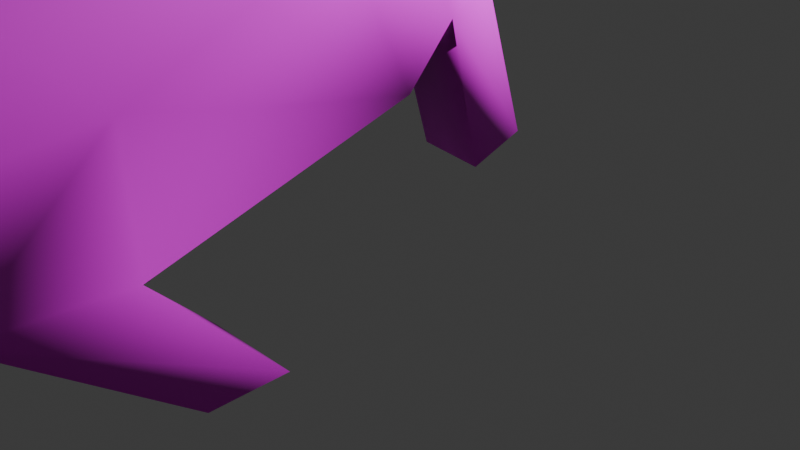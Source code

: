 # Source: ferret_YellowMask.blend  (saved by Blender 5.0.119; exported with 4.5.12 LTS)
import bpy
from mathutils import Matrix  # noqa: F401  (used for matrix-valued properties, if any)

bpy.ops.wm.read_factory_settings(use_empty=True)
scene = bpy.context.scene
scene.name = 'Scene'

# ---- collections
col_collection = bpy.data.collections.new('Collection'); scene.collection.children.link(col_collection)

# ---- images (referenced by path relative to the original .blend; pixels are not part of the script)
import os
ASSET_DIR = os.environ.get("B2B_ASSET_DIR", "")  # directory of the original .blend (textures are referenced by path, not embedded)
HERE = os.path.dirname(os.path.abspath(__file__))  # packed textures are extracted next to this script under _unpacked/

def load_image(name, relpath, width, height, colorspace="sRGB"):
    """Load a texture the original file referenced (path relative to the .blend, or extracted next to this script)."""
    p = next((c for c in (os.path.join(HERE, relpath), os.path.join(ASSET_DIR, relpath)) if relpath and os.path.exists(c)), "")
    if p:
        img = bpy.data.images.load(p, check_existing=True)
        img.name = name
    else:  # same state as the original file: an image datablock whose file is absent (Cycles renders it pink)
        img = bpy.data.images.new(name, width, height)
        img.source = "FILE"
        img.filepath = "//" + (relpath or name)
    img.colorspace_settings.name = colorspace
    return img
img_skin = load_image('Skin', 'Skin_White.png', 1024, 1024, 'sRGB')
img_yellowpaint_png = load_image('YellowPaint.png', 'YellowPaint.png', 1024, 1024, 'sRGB')

# ---- materials (node trees are filled in below, after node groups)
mat_material_001 = bpy.data.materials.new('Material.001')
mat_material_002 = bpy.data.materials.new('Material.002')

# ---- material node trees
mat_material_001.use_nodes = True; mat_material_001.node_tree.nodes.clear()
_N = mat_material_001.node_tree.nodes; _L = mat_material_001.node_tree.links
n0 = _N.new('ShaderNodeBsdfPrincipled'); n0.name = 'Principled BSDF'; n0.location = (-200, 100)
n1 = _N.new('ShaderNodeOutputMaterial'); n1.name = 'Material Output'; n1.location = (200, 100)
n2 = _N.new('ShaderNodeTexImage'); n2.name = 'Image Texture'; n2.location = (-490, 80)
n2.image = img_skin
_L.new(n0.outputs[0], n1.inputs[0])
_L.new(n2.outputs[0], n0.inputs[0])
n1.is_active_output = True
mat_material_002.use_nodes = True; mat_material_002.node_tree.nodes.clear()
_N = mat_material_002.node_tree.nodes; _L = mat_material_002.node_tree.links
n0 = _N.new('ShaderNodeBsdfPrincipled'); n0.name = 'Principled BSDF'; n0.location = (-200, 100)
n1 = _N.new('ShaderNodeOutputMaterial'); n1.name = 'Material Output'; n1.location = (200, 100)
n2 = _N.new('ShaderNodeTexImage'); n2.name = 'Image Texture'; n2.location = (-490, 80)
n2.image = img_yellowpaint_png
_L.new(n0.outputs[0], n1.inputs[0])
_L.new(n2.outputs[0], n0.inputs[0])
n1.is_active_output = True

# ---- world
world_world = bpy.data.worlds.new('World'); scene.world = world_world
world_world.use_nodes = True; world_world.node_tree.nodes.clear()
_N = world_world.node_tree.nodes; _L = world_world.node_tree.links
n0 = _N.new('ShaderNodeOutputWorld'); n0.name = 'World Output'; n0.location = (200, 100)
n1 = _N.new('ShaderNodeBackground'); n1.name = 'Background'; n1.location = (-200, 100)
n1.inputs[0].default_value = (0.05088, 0.05088, 0.05088, 1.0)
_L.new(n1.outputs[0], n0.inputs[0])
n0.is_active_output = True
world_world.color = (0.05088, 0.05088, 0.05088)
world_world.sun_shadow_jitter_overblur = 0.0

# ---- cameras
cam_camera = bpy.data.cameras.new('Camera')
cam_camera.clip_end = 100.0
cam_camera.ortho_scale = 7.314
cam_camera_001 = bpy.data.cameras.new('Camera.001')
cam_camera_001.clip_end = 100.0
cam_camera_001.ortho_scale = 7.314

# ---- lights
light_light = bpy.data.lights.new('Light', 'POINT')
light_light.energy = 1000.0
light_light.shadow_soft_size = 0.1
light_light_001 = bpy.data.lights.new('Light.001', 'POINT')
light_light_001.energy = 1000.0
light_light_001.shadow_soft_size = 0.1

# ---- meshes
me_cube_001 = bpy.data.meshes.new('Cube.001')
me_cube_001.from_pydata([(3.566, -1.157, 1.093), (1.039, -1.231, 1.905), (4.471, -1.003, 3.332), (3.563, -1.109, 3.878), (-0.2369, -1.093, 4.715), (1.902, -1.216, 5.822), (-1.114, -0.977, 7.825), (1.225, -1.121, 8.018), (-1.097, -0.8827, 8.944), (0.6719, -1.068, 8.95), (1.055, -1.105, 8.367), (-1.268, -0.9367, 8.399), (3.742, -3.478e-18, 1.072), (0.9475, 1.739e-18, 1.912), (4.743, 1.738e-18, 4.083), (3.975, 4.66e-18, 4.407), (-0.6012, -4.084e-18, 4.735), (2.226, 5.216e-18, 6.425), (-1.167, -8.418e-20, 7.676), (1.376, -3.476e-18, 8.005), (-1.242, -3.47e-18, 9.153), (0.5141, -1.347e-18, 9.511), (-1.481, 8.1e-18, 8.567), (1.189, 6.514e-19, 8.966), (-1.591, -0.8122, 7.849), (-1.754, -0.8122, 8.169), (-1.712, 0.0, 7.743), (-1.971, 0.0, 8.216), (8.483, 1.739e-18, 1.119), (8.412, -0.9519, 1.526), (8.405, -0.9661, 2.777), (8.567, 1.059e-18, 3.265), (12.01, -1.901e-18, 0.02932), (11.49, -0.8998, 0.2261), (11.46, -1.032, 1.273), (12.01, -2.876e-18, 1.317), (3.568, -0.3526, 0.9126), (3.894, -0.5484, 4.236), (2.203, -0.4887, 6.155), (1.392, -0.4126, 8.02), (0.5582, -0.3251, 9.502), (1.207, -0.4015, 8.552), (0.9517, -0.487, 1.871), (4.638, -0.5524, 3.854), (-0.4523, -0.5382, 4.754), (-1.181, -0.3551, 7.689), (-1.12, -0.2749, 9.127), (-1.419, -0.2882, 8.511), (-1.69, -0.2748, 7.754), (-1.933, -0.2324, 8.233), (8.42, -0.5444, 1.25), (8.452, -0.5757, 3.153), (11.77, -0.6187, 0.08831), (11.76, -0.6833, 1.273), (0.2228, -1.299, 2.723), (2.52, -1.185, 4.906), (2.849, -1.043e-19, 5.507), (0.09554, 2.608e-18, 2.828), (2.849, -0.5287, 5.249), (0.07692, -0.5884, 2.643), (0.7039, -1.367, 2.493), (2.983, -1.149, 4.367), (3.441, -6.952e-18, 4.77), (0.4014, 4.348e-18, 2.291), (3.353, -0.5446, 4.764), (0.5295, -0.5193, 2.364), (6.714, -5.215e-18, 1.144), (6.892, -0.8987, 2.927), (7.094, -2.691e-18, 3.615), (6.67, -0.8985, 1.516), (6.628, -0.4625, 1.209), (6.962, -0.5317, 3.397), (5.81, 6.953e-18, 3.882), (5.146, -2.144e-18, 1.095), (5.558, -0.9293, 3.063), (4.907, -1.041, 1.079), (4.876, -0.421, 0.8556), (5.662, -0.5161, 3.597), (0.4233, -1.409, 1.141), (-0.08154, -1.435, 1.346), (0.349, -0.7337, 1.155), (-0.1196, -0.7892, 1.374), (2.581, -0.5092, 0.06436), (2.539, -1.445, 0.02982), (3.309, -1.443, 0.0155), (3.354, -0.5923, 0.06309), (3.674, -1.238, 2.398), (2.663, -1.439, 3.008), (0.779, -1.414, 5.125), (0.1586, -1.208, 8.026), (0.2042, -0.9986, 9.15), (0.007676, -1.245, 8.533), (-0.1632, 1.736e-18, 9.444), (8.412, -1.086, 2.157), (11.5, -0.9777, 0.7191), (12.04, 0.0, 0.6548), (11.81, -0.6421, 0.6848), (-0.01953, -0.2603, 9.412), (1.531, -1.553, 3.92), (2.011, -1.538, 3.504), (6.809, -1.037, 2.229), (5.358, -1.102, 2.194), (0.4801, -0.7266, 9.753), (0.5407, -1.348, 9.519), (0.08065, -0.6818, 9.763), (0.1209, -1.286, 9.534), (10.32, -1.073, 1.027), (10.03, -1.085, 2.466), (10.22, 0.0, 2.732), (10.55, 0.0, 0.9122), (10.46, -0.675, 0.9353), (10.12, -0.6707, 2.721), (10.15, -1.168, 1.832)], [], [(43, 37, 3, 2), (86, 87, 1, 0), (71, 67, 30, 51), (59, 54, 4, 44), (88, 5, 7, 89), (98, 55, 5, 88), (44, 4, 6, 45), (97, 46, 8, 90), (47, 11, 8, 46), (91, 10, 9, 90), (89, 7, 10, 91), (47, 22, 27, 49), (39, 19, 23, 41), (38, 17, 19, 39), (9, 40, 102, 103), (58, 56, 17, 38), (36, 42, 13, 12), (48, 24, 25, 49), (45, 6, 24, 48), (6, 11, 25, 24), (112, 106, 33, 94), (100, 69, 29, 93), (70, 66, 28, 50), (96, 53, 34, 94), (111, 107, 34, 53), (110, 109, 32, 52), (106, 110, 52, 33), (108, 111, 53, 35), (95, 35, 53, 96), (69, 70, 50, 29), (18, 45, 48, 26), (26, 48, 49, 27), (0, 1, 42, 36), (55, 58, 38, 5), (5, 38, 39, 7), (7, 39, 41, 10), (11, 47, 49, 25), (22, 47, 46, 20), (92, 20, 46, 97), (16, 44, 45, 18), (57, 59, 44, 16), (68, 71, 51, 31), (14, 15, 37, 43), (63, 65, 59, 57), (61, 64, 58, 55), (64, 62, 56, 58), (99, 61, 55, 98), (65, 60, 78, 80), (42, 1, 60, 65), (87, 3, 61, 99), (37, 15, 62, 64), (3, 37, 64, 61), (13, 42, 65, 63), (72, 77, 71, 68), (75, 76, 70, 69), (76, 73, 66, 70), (101, 75, 69, 100), (77, 74, 67, 71), (43, 2, 74, 77), (86, 0, 75, 101), (36, 12, 73, 76), (36, 76, 85, 82), (14, 43, 77, 72), (80, 78, 79, 81), (60, 54, 79, 78), (59, 65, 80, 81), (54, 59, 81, 79), (83, 82, 85, 84), (0, 36, 82, 83), (76, 75, 84, 85), (75, 0, 83, 84), (2, 86, 101, 74), (74, 101, 100, 67), (1, 87, 99, 60), (60, 99, 98, 54), (32, 95, 96, 52), (52, 96, 94, 33), (67, 100, 93, 30), (107, 112, 94, 34), (6, 89, 91, 11), (11, 91, 90, 8), (97, 90, 105, 104), (54, 98, 88, 4), (4, 88, 89, 6), (2, 3, 87, 86), (102, 104, 105, 103), (97, 104, 102, 40), (90, 9, 103, 105), (30, 93, 112, 107), (31, 51, 111, 108), (29, 50, 110, 106), (50, 28, 109, 110), (51, 30, 107, 111), (93, 29, 106, 112), (21, 92, 97, 40), (9, 10, 41, 40), (21, 40, 41, 23)])
me_cube_001.polygons.foreach_set('use_smooth', [True] * 97)
_uv = me_cube_001.uv_layers.new(name='UVMap')
_uv.uv.foreach_set('vector', [0.1488, 0.4841, 0.1565, 0.4321, 0.1894, 0.4295, 0.1836, 0.4956, 0.2615, 0.4894, 0.2681, 0.4158, 0.3827, 0.3722, 0.3317, 0.5311, 0.08736, 0.6199, 0.1156, 0.6343, 0.06832, 0.7175, 0.04568, 0.7052, 0.4958, 0.5989, 0.453, 0.6138, 0.4551, 0.5464, 0.4907, 0.5346, 0.2286, 0.2421, 0.1511, 0.2738, 0.06321, 0.159, 0.1021, 0.1042, 0.2633, 0.3248, 0.1752, 0.3388, 0.1511, 0.2738, 0.2286, 0.2421, 0.4907, 0.5346, 0.4551, 0.5464, 0.453, 0.454, 0.4892, 0.4413, 0.518, 0.7249, 0.5137, 0.7902, 0.4737, 0.7904, 0.4686, 0.7168, 0.5031, 0.828, 0.4617, 0.8187, 0.4737, 0.7904, 0.5137, 0.7902, 0.08187, 0.07811, 0.05153, 0.1375, 0.03556, 0.09657, 0.04207, 0.06514, 0.1021, 0.1042, 0.06321, 0.159, 0.05153, 0.1375, 0.08187, 0.07811, 0.5031, 0.828, 0.5216, 0.8317, 0.5165, 0.8739, 0.5025, 0.8645, 0.05384, 0.1658, 0.05334, 0.1645, 0.01104, 0.1199, 0.03336, 0.1369, 0.1198, 0.2754, 0.103, 0.2657, 0.05334, 0.1645, 0.05384, 0.1658, 0.03556, 0.09657, 0.008144, 0.06888, -7.316e-09, 0.0567, 0.01252, 0.06977, 0.1428, 0.3416, 0.1272, 0.3309, 0.103, 0.2657, 0.1198, 0.2754, 0.5364, 0.2413, 0.5519, 0.0667, 0.5611, 0.0663, 0.5534, 0.2497, 0.4918, 0.8699, 0.4606, 0.8565, 0.466, 0.8527, 0.5025, 0.8645, 0.1643, 0.04579, 0.1577, 0.04573, 0.1732, 0.02002, 0.1792, 0.01716, 0.1577, 0.04573, 0.1338, 0.01684, 0.1627, -1.025e-08, 0.1732, 0.02002, 0.05372, 0.842, 0.0885, 0.8793, 0.08568, 0.9685, 0.06064, 0.951, 0.1548, 0.6557, 0.1957, 0.6742, 0.1319, 0.7633, 0.1003, 0.7406, 0.211, 0.6822, 0.209, 0.6879, 0.1458, 0.7795, 0.1439, 0.7728, 0.0497, 0.9672, 0.0215, 0.9436, 0.03423, 0.9287, 0.06064, 0.951, 0.00734, 0.8067, 0.0255, 0.8124, 0.03423, 0.9287, 0.0215, 0.9436, 0.6252, 0.3854, 0.6351, 0.3908, 0.6146, 0.4962, 0.6043, 0.4808, 0.6219, 0.375, 0.6252, 0.3854, 0.6043, 0.4808, 0.6026, 0.4617, 2.761e-08, 0.81, 0.00734, 0.8067, 0.0215, 0.9436, 0.007171, 0.953, 0.03964, 0.979, 0.007171, 0.953, 0.0215, 0.9436, 0.0497, 0.9672, 0.1957, 0.6742, 0.211, 0.6822, 0.1439, 0.7728, 0.1319, 0.7633, 0.6068, 0.6687, 0.6026, 0.6666, 0.6044, 0.6346, 0.6068, 0.6283, 0.6097, 0.6243, 0.6038, 0.6283, 0.6026, 0.5944, 0.6097, 0.5904, 0.5358, 0.2375, 0.5448, 0.07069, 0.5519, 0.0667, 0.5364, 0.2413, 0.1752, 0.3388, 0.1428, 0.3416, 0.1198, 0.2754, 0.1511, 0.2738, 0.1511, 0.2738, 0.1198, 0.2754, 0.05384, 0.1658, 0.06321, 0.159, 0.06321, 0.159, 0.05384, 0.1658, 0.03336, 0.1369, 0.05153, 0.1375, 0.4617, 0.8187, 0.5031, 0.828, 0.5025, 0.8645, 0.466, 0.8527, 0.5216, 0.8317, 0.5031, 0.828, 0.5137, 0.7902, 0.5309, 0.7979, 0.5345, 0.7333, 0.5309, 0.7979, 0.5137, 0.7902, 0.518, 0.7249, 0.5238, 0.5232, 0.4907, 0.5346, 0.4892, 0.4413, 0.5073, 0.4296, 0.5235, 0.5717, 0.4958, 0.5989, 0.4907, 0.5346, 0.5238, 0.5232, 0.644, 0.1304, 0.6073, 0.1353, 0.608, 0.06924, 0.6449, 0.06965, 0.6406, 0.2306, 0.6432, 0.2573, 0.6068, 0.2578, 0.6026, 0.2342, 0.5753, 0.02708, 0.5743, 0.03319, 0.5831, 0.00116, 0.6026, -9.985e-09, 0.1857, 0.382, 0.1492, 0.3852, 0.1428, 0.3416, 0.1752, 0.3388, 0.1492, 0.3852, 0.1432, 0.3882, 0.1272, 0.3309, 0.1428, 0.3416, 0.267, 0.3645, 0.1857, 0.382, 0.1752, 0.3388, 0.2633, 0.3248, 0.5743, 0.03319, 0.5728, 0.0409, 0.4876, 0.04504, 0.4968, 0.041, 0.3843, 0.3672, 0.3827, 0.3722, 0.3655, 0.3339, 0.3746, 0.3277, 0.2681, 0.4158, 0.1894, 0.4295, 0.1857, 0.382, 0.267, 0.3645, 0.1565, 0.4321, 0.1423, 0.4287, 0.1432, 0.3882, 0.1492, 0.3852, 0.1894, 0.4295, 0.1565, 0.4321, 0.1492, 0.3852, 0.1857, 0.382, 0.5611, 0.0663, 0.5519, 0.0667, 0.5743, 0.03319, 0.5753, 0.02708, 0.6424, 0.1847, 0.6051, 0.193, 0.6073, 0.1353, 0.644, 0.1304, 0.2829, 0.6001, 0.2927, 0.6052, 0.211, 0.6822, 0.1957, 0.6742, 0.5518, 0.3218, 0.576, 0.3349, 0.6026, 0.4296, 0.5987, 0.4229, 0.2098, 0.5828, 0.2829, 0.6001, 0.1957, 0.6742, 0.1548, 0.6557, 0.1245, 0.5459, 0.1574, 0.561, 0.1156, 0.6343, 0.08736, 0.6199, 0.1488, 0.4841, 0.1836, 0.4956, 0.1574, 0.561, 0.1245, 0.5459, 0.2615, 0.4894, 0.3317, 0.5311, 0.2829, 0.6001, 0.2098, 0.5828, 0.5364, 0.2413, 0.5534, 0.2497, 0.576, 0.3349, 0.5518, 0.3218, 0.5364, 0.2413, 0.5518, 0.3218, 0.4793, 0.2414, 0.4688, 0.1943, 0.6406, 0.2306, 0.6026, 0.2342, 0.6051, 0.193, 0.6424, 0.1847, 0.4968, 0.041, 0.4876, 0.04504, 0.4918, 0.01104, 0.5019, 0.008955, 0.3655, 0.3339, 0.371, 0.3007, 0.453, 0.3356, 0.445, 0.3689, 0.5831, 0.00116, 0.5743, 0.03319, 0.4968, 0.041, 0.5019, 0.008955, 0.453, 0.6138, 0.4958, 0.5989, 0.5072, 0.6621, 0.4728, 0.683, 0.453, 0.1914, 0.4688, 0.1943, 0.4793, 0.2414, 0.4638, 0.2385, 0.6093, 0.4962, 0.6573, 0.4962, 0.659, 0.5787, 0.6026, 0.5904, 0.2927, 0.6052, 0.2829, 0.6001, 0.3974, 0.5578, 0.3895, 0.5564, 0.2829, 0.6001, 0.3317, 0.5311, 0.4247, 0.5179, 0.3974, 0.5578, 0.1836, 0.4956, 0.2615, 0.4894, 0.2098, 0.5828, 0.1574, 0.561, 0.1574, 0.561, 0.2098, 0.5828, 0.1548, 0.6557, 0.1156, 0.6343, 0.3827, 0.3722, 0.2681, 0.4158, 0.267, 0.3645, 0.3655, 0.3339, 0.3655, 0.3339, 0.267, 0.3645, 0.2633, 0.3248, 0.371, 0.3007, 0.07284, 1.0, 0.03964, 0.979, 0.0497, 0.9672, 0.08147, 0.9869, 0.08147, 0.9869, 0.0497, 0.9672, 0.06064, 0.951, 0.08568, 0.9685, 0.1156, 0.6343, 0.1548, 0.6557, 0.1003, 0.7406, 0.06832, 0.7175, 0.0255, 0.8124, 0.05372, 0.842, 0.06064, 0.951, 0.03423, 0.9287, 0.1577, 0.04573, 0.1021, 0.1042, 0.08187, 0.07811, 0.1338, 0.01684, 0.1338, 0.01684, 0.08187, 0.07811, 0.04207, 0.06514, 0.09954, 0.005656, 0.518, 0.7249, 0.4686, 0.7168, 0.4575, 0.704, 0.498, 0.703, 0.371, 0.3007, 0.2633, 0.3248, 0.2286, 0.2421, 0.2851, 0.2042, 0.2851, 0.2042, 0.2286, 0.2421, 0.1021, 0.1042, 0.1577, 0.04573, 0.1836, 0.4956, 0.1894, 0.4295, 0.2681, 0.4158, 0.2615, 0.4894, 0.4947, 0.683, 0.498, 0.703, 0.4575, 0.704, 0.453, 0.683, 0.518, 0.7249, 0.498, 0.703, 0.4947, 0.683, 0.5149, 0.6922, 0.04207, 0.06514, 0.03556, 0.09657, 0.01252, 0.06977, 0.02679, 0.04756, 0.06832, 0.7175, 0.1003, 0.7406, 0.05372, 0.842, 0.0255, 0.8124, 0.6449, 0.06965, 0.608, 0.06924, 0.6026, 2.246e-09, 0.643, 0.006129, 0.1319, 0.7633, 0.1439, 0.7728, 0.08614, 0.8892, 0.0885, 0.8793, 0.6026, 0.2578, 0.604, 0.2642, 0.6351, 0.3908, 0.6252, 0.3854, 0.04568, 0.7052, 0.06832, 0.7175, 0.0255, 0.8124, 0.00734, 0.8067, 0.1003, 0.7406, 0.1319, 0.7633, 0.0885, 0.8793, 0.05372, 0.842, 0.5348, 0.697, 0.5345, 0.7333, 0.518, 0.7249, 0.5149, 0.6922, 0.03556, 0.09657, 0.05153, 0.1375, 0.03336, 0.1369, 0.008144, 0.06888, 0.007811, 0.06552, 0.008144, 0.06888, 0.03336, 0.1369, 0.01104, 0.1199])
me_cube_001.materials.append(mat_material_001)
me_cube_001.update()
me_cube_002 = bpy.data.meshes.new('Cube.002')
me_cube_002.from_pydata([(1.003, -1.59, -1.378), (1.696, -1.239, 1.015), (1.002, -1.321, -1.412), (1.694, -0.9702, 0.9804), (0.0, -1.329, -1.425), (0.0, -0.9313, 2.04), (0.0, -1.597, -1.391), (0.0, -1.2, 2.075), (1.116, -1.201, -0.3651), (1.118, -1.469, -0.3306), (0.0, -1.423, -0.1654), (0.0, -1.154, -0.1999), (1.173, -1.141, 0.1584), (1.175, -1.409, 0.1929), (0.0, -1.336, 0.4473), (0.0, -1.067, 0.4128), (0.6154, -1.03, 0.8537), (0.5016, -1.594, -1.384), (0.5008, -1.325, -1.419), (0.6162, -1.298, 0.8882), (0.5589, -1.446, -0.248), (0.5581, -1.178, -0.2825), (0.5875, -1.372, 0.3201), (0.5867, -1.104, 0.2856), (0.2504, -1.327, -1.422), (0.3081, -1.273, 0.9741), (0.2794, -1.434, -0.2067), (0.2938, -1.354, 0.3837), (0.3077, -1.005, 0.9396), (0.2508, -1.596, -1.387), (0.279, -1.166, -0.2412), (0.2934, -1.085, 0.3492), (0.9231, -1.055, 0.7678), (0.7524, -1.592, -1.381), (0.8371, -1.189, -0.3238), (0.8801, -1.122, 0.222), (0.7512, -1.323, -1.415), (0.9243, -1.324, 0.8023), (0.8383, -1.458, -0.2893), (0.8813, -1.391, 0.2565), (-1.003, -1.59, -1.378), (-1.696, -1.239, 1.015), (-1.002, -1.321, -1.412), (-1.694, -0.9702, 0.9804), (-1.116, -1.201, -0.3651), (-1.118, -1.469, -0.3306), (-1.173, -1.141, 0.1584), (-1.175, -1.409, 0.1929), (-0.6154, -1.03, 0.8537), (-0.5016, -1.594, -1.384), (-0.5008, -1.325, -1.419), (-0.6162, -1.298, 0.8882), (-0.5589, -1.446, -0.248), (-0.5581, -1.178, -0.2825), (-0.5875, -1.372, 0.3201), (-0.5867, -1.104, 0.2856), (-0.2504, -1.327, -1.422), (-0.3081, -1.273, 0.9741), (-0.2794, -1.434, -0.2067), (-0.2938, -1.354, 0.3837), (-0.3077, -1.005, 0.9396), (-0.2508, -1.596, -1.387), (-0.279, -1.166, -0.2412), (-0.2934, -1.085, 0.3492), (-0.9231, -1.055, 0.7678), (-0.7524, -1.592, -1.381), (-0.8371, -1.189, -0.3238), (-0.8801, -1.122, 0.222), (-0.7512, -1.323, -1.415), (-0.9243, -1.324, 0.8023), (-0.8383, -1.458, -0.2893), (-0.8813, -1.391, 0.2565)], [], [(35, 32, 3, 12), (12, 3, 1, 13), (36, 2, 0, 33), (28, 5, 7, 25), (27, 25, 7, 14), (29, 26, 10, 6), (2, 8, 9, 0), (36, 34, 8, 2), (26, 27, 14, 10), (8, 12, 13, 9), (34, 35, 12, 8), (24, 30, 21, 18), (33, 38, 20, 17), (39, 37, 19, 22), (32, 16, 19, 37), (24, 18, 17, 29), (31, 28, 16, 23), (15, 5, 28, 31), (4, 24, 29, 6), (4, 11, 30, 24), (11, 15, 31, 30), (17, 20, 26, 29), (22, 19, 25, 27), (16, 28, 25, 19), (3, 32, 37, 1), (13, 1, 37, 39), (0, 9, 38, 33), (9, 13, 39, 38), (18, 21, 34, 36), (18, 36, 33, 17), (23, 16, 32, 35), (67, 46, 43, 64), (46, 47, 41, 43), (68, 65, 40, 42), (60, 57, 7, 5), (59, 14, 7, 57), (61, 6, 10, 58), (42, 40, 45, 44), (68, 42, 44, 66), (58, 10, 14, 59), (44, 45, 47, 46), (66, 44, 46, 67), (56, 50, 53, 62), (65, 49, 52, 70), (71, 54, 51, 69), (64, 69, 51, 48), (56, 61, 49, 50), (63, 55, 48, 60), (15, 63, 60, 5), (4, 6, 61, 56), (4, 56, 62, 11), (11, 62, 63, 15), (49, 61, 58, 52), (54, 59, 57, 51), (48, 51, 57, 60), (43, 41, 69, 64), (47, 71, 69, 41), (40, 65, 70, 45), (45, 70, 71, 47), (50, 68, 66, 53), (50, 49, 65, 68), (55, 67, 64, 48)])
me_cube_002.polygons.foreach_set('use_smooth', [True] * 62)
_uv = me_cube_002.uv_layers.new(name='UVMap')
_uv.uv.foreach_set('vector', [0.4123, 0.2323, 0.3954, 0.1494, 0.4997, 0.0841, 0.4583, 0.2295, 0.4583, 0.2295, 0.4997, 0.0841, 0.5, 0.08409, 0.4586, 0.2295, 0.463, 0.4809, 0.4997, 0.4698, 0.5, 0.4698, 0.4632, 0.4809, 0.2972, 0.1493, 0.2054, 3.4e-08, 0.2054, 5.893e-05, 0.2973, 0.1494, 0.7338, 0.2625, 0.7065, 0.1753, 0.7054, -4.941e-09, 0.7743, 0.2405, 0.8156, 0.5242, 0.761, 0.3498, 0.8004, 0.3317, 0.8527, 0.5141, 0.4997, 0.4698, 0.4721, 0.3096, 0.4724, 0.3096, 0.5, 0.4698, 0.463, 0.4809, 0.4292, 0.3151, 0.4721, 0.3096, 0.4997, 0.4698, 0.761, 0.3498, 0.7338, 0.2625, 0.7743, 0.2405, 0.8004, 0.3317, 0.4721, 0.3096, 0.4583, 0.2295, 0.4586, 0.2295, 0.4724, 0.3096, 0.4292, 0.3151, 0.4123, 0.2323, 0.4583, 0.2295, 0.4721, 0.3096, 0.3895, 0.5031, 0.3434, 0.3262, 0.3863, 0.3207, 0.4262, 0.492, 0.7414, 0.5444, 0.6823, 0.3859, 0.7217, 0.3678, 0.7785, 0.5343, 0.6527, 0.3067, 0.6231, 0.2274, 0.6648, 0.2014, 0.6932, 0.2846, 0.6233, 0.2273, 0.6649, 0.2013, 0.6648, 0.2014, 0.6231, 0.2274, 0.3895, 0.5031, 0.4262, 0.492, 0.4264, 0.492, 0.3895, 0.5031, 0.3203, 0.2377, 0.2972, 0.1493, 0.3463, 0.1493, 0.3663, 0.235, 0.2743, 0.2405, 0.2054, 3.4e-08, 0.2972, 0.1493, 0.3203, 0.2377, 0.3527, 0.5141, 0.3895, 0.5031, 0.3895, 0.5031, 0.3527, 0.5142, 0.3527, 0.5141, 0.3004, 0.3317, 0.3434, 0.3262, 0.3895, 0.5031, 0.3004, 0.3317, 0.2743, 0.2405, 0.3203, 0.2377, 0.3434, 0.3262, 0.7785, 0.5343, 0.7217, 0.3678, 0.761, 0.3498, 0.8156, 0.5242, 0.6932, 0.2846, 0.6648, 0.2014, 0.7065, 0.1753, 0.7338, 0.2625, 0.6649, 0.2013, 0.7065, 0.1752, 0.7065, 0.1753, 0.6648, 0.2014, 0.5002, 0.2272, 0.6233, 0.2273, 0.6231, 0.2274, 0.5, 0.2273, 0.6122, 0.3287, 0.5, 0.2273, 0.6231, 0.2274, 0.6527, 0.3067, 0.7043, 0.5544, 0.6429, 0.404, 0.6823, 0.3859, 0.7414, 0.5444, 0.6429, 0.404, 0.6122, 0.3287, 0.6527, 0.3067, 0.6823, 0.3859, 0.4262, 0.492, 0.3863, 0.3207, 0.4292, 0.3151, 0.463, 0.4809, 0.4262, 0.492, 0.463, 0.4809, 0.4632, 0.4809, 0.4264, 0.492, 0.3663, 0.235, 0.3463, 0.1493, 0.3954, 0.1494, 0.4123, 0.2323, 0.1529, 0.3066, 0.1124, 0.3286, 0.0002174, 0.2273, 0.1233, 0.2274, 0.1124, 0.3286, 0.1122, 0.3288, -2.384e-08, 0.2274, 0.0002174, 0.2273, 0.2415, 0.5443, 0.2414, 0.5444, 0.2043, 0.5545, 0.2045, 0.5544, 0.2065, 0.1753, 0.2065, 0.1754, 0.2054, 5.893e-05, 0.2054, 3.4e-08, 0.8204, 0.2377, 0.7743, 0.2405, 0.7054, -4.941e-09, 0.7973, 0.1493, 0.8895, 0.503, 0.8527, 0.5141, 0.8004, 0.3317, 0.8434, 0.3262, 0.2045, 0.5544, 0.2043, 0.5545, 0.1429, 0.404, 0.1431, 0.4039, 0.2415, 0.5443, 0.2045, 0.5544, 0.1431, 0.4039, 0.1824, 0.3858, 0.8434, 0.3262, 0.8004, 0.3317, 0.7743, 0.2405, 0.8204, 0.2377, 0.1431, 0.4039, 0.1429, 0.404, 0.1122, 0.3288, 0.1124, 0.3286, 0.1824, 0.3858, 0.1431, 0.4039, 0.1124, 0.3286, 0.1529, 0.3066, 0.3157, 0.5242, 0.2786, 0.5343, 0.2218, 0.3678, 0.2611, 0.3498, 0.9632, 0.4808, 0.9264, 0.4919, 0.8864, 0.3206, 0.9294, 0.3151, 0.9125, 0.2322, 0.8664, 0.235, 0.8465, 0.1493, 0.8956, 0.1493, 0.8954, 0.1493, 0.8956, 0.1493, 0.8465, 0.1493, 0.8463, 0.1493, 0.3157, 0.5242, 0.3156, 0.5243, 0.2785, 0.5344, 0.2786, 0.5343, 0.2338, 0.2625, 0.1933, 0.2846, 0.1649, 0.2013, 0.2065, 0.1753, 0.2743, 0.2405, 0.2338, 0.2625, 0.2065, 0.1753, 0.2054, 3.4e-08, 0.3527, 0.5141, 0.3527, 0.5142, 0.3156, 0.5243, 0.3157, 0.5242, 0.3527, 0.5141, 0.3157, 0.5242, 0.2611, 0.3498, 0.3004, 0.3317, 0.3004, 0.3317, 0.2611, 0.3498, 0.2338, 0.2625, 0.2743, 0.2405, 0.9264, 0.4919, 0.8895, 0.503, 0.8434, 0.3262, 0.8864, 0.3206, 0.8664, 0.235, 0.8204, 0.2377, 0.7973, 0.1493, 0.8465, 0.1493, 0.8463, 0.1493, 0.8465, 0.1493, 0.7973, 0.1493, 0.7972, 0.1493, 0.9997, 0.08404, 1.0, 0.08404, 0.8956, 0.1493, 0.8954, 0.1493, 0.9586, 0.2294, 0.9125, 0.2322, 0.8956, 0.1493, 1.0, 0.08404, 1.0, 0.4697, 0.9632, 0.4808, 0.9294, 0.3151, 0.9724, 0.3095, 0.9724, 0.3095, 0.9294, 0.3151, 0.9125, 0.2322, 0.9586, 0.2294, 0.2786, 0.5343, 0.2415, 0.5443, 0.1824, 0.3858, 0.2218, 0.3678, 0.2786, 0.5343, 0.2785, 0.5344, 0.2414, 0.5444, 0.2415, 0.5443, 0.1933, 0.2846, 0.1529, 0.3066, 0.1233, 0.2274, 0.1649, 0.2013])
me_cube_002.materials.append(mat_material_002)
me_cube_002.update()
arm_armature = bpy.data.armatures.new('Armature')  # bones are not reproduced

# ---- objects
ob_light = bpy.data.objects.new('Light', light_light)
ob_camera = bpy.data.objects.new('Camera', cam_camera)
ob_character = bpy.data.objects.new('Character', me_cube_001)
ob_armature = bpy.data.objects.new('Armature', arm_armature)
ob_mask = bpy.data.objects.new('Mask', me_cube_002)
ob_light_001 = bpy.data.objects.new('Light.001', light_light_001)
ob_camera_001 = bpy.data.objects.new('Camera.001', cam_camera_001)

# ---- transforms, parenting, visibility, modifiers, constraints
ob_light.parent = ob_armature
ob_light.location = (4.076, 1.005, 5.904)
ob_light.rotation_euler = (0.6503, 0.05522, 1.866)
ob_light.lock_rotations_4d = False
ob_light.empty_display_type = 'ARROWS'
ob_light.color = (0.0, 0.0, 0.0, 0.0)
ob_light.lineart.crease_threshold = 0.0
ob_camera.parent = ob_armature
ob_camera.location = (7.359, -6.926, 4.958)
ob_camera.rotation_euler = (1.109, 0.0, 0.8149)
ob_camera.lock_rotations_4d = False
ob_camera.empty_display_type = 'ARROWS'
ob_camera.color = (0.0, 0.0, 0.0, 0.0)
ob_camera.display_type = 'WIRE'
ob_camera.lineart.crease_threshold = 0.0
ob_character.parent = ob_armature
ob_character.location = (0.0, 0.0, 0.0)
ob_character.rotation_euler = (0.0, 0.0, 4.712)
_vg = ob_character.vertex_groups.new(name='Spine1')
for _i, _w in zip([28, 29, 31, 32, 33, 34, 35, 50, 52, 53, 93, 94, 95, 96, 106, 107, 108, 109, 110, 111, 112], [0.1383, 0.08662, 0.008114, 1.002, 1.004, 0.8959, 0.979, 0.1006, 1.009, 0.9592, 0.05196, 0.9892, 0.9971, 0.9942, 0.843, 0.2981, 0.4581, 0.9439, 0.9109, 0.2121, 0.6506]): _vg.add([_i], _w, 'REPLACE')
_vg = ob_character.vertex_groups.new(name='Spine2')
for _i, _w in zip([28, 29, 30, 31, 34, 50, 51, 53, 66, 67, 68, 69, 70, 71, 72, 73, 93, 100, 106, 107, 108, 109, 110, 111, 112], [0.7403, 0.8143, 0.898, 0.9165, 0.1022, 0.7919, 0.9137, 0.03032, 0.1384, 0.0962, 0.3856, 0.1023, 0.1078, 0.1417, 0.05204, 0.0003537, 0.8598, 0.1016, 0.1486, 0.6918, 0.5404, 0.04971, 0.08254, 0.7822, 0.3396]): _vg.add([_i], _w, 'REPLACE')
_vg = ob_character.vertex_groups.new(name='Spine3')
for _i, _w in zip([2, 3, 14, 15, 28, 29, 30, 31, 37, 43, 50, 51, 62, 64, 66, 67, 68, 69, 70, 71, 72, 73, 74, 76, 77, 93, 100, 101], [0.1138, 0.03184, 0.2262, 0.09203, 0.09074, 0.08133, 0.07862, 0.0526, 0.07186, 0.1769, 0.08382, 0.06754, 0.03882, 0.0135, 0.6046, 0.8637, 0.5971, 0.714, 0.67, 0.8345, 0.77, 0.1128, 0.7378, 0.001229, 0.7979, 0.07765, 0.7982, 0.1468]): _vg.add([_i], _w, 'REPLACE')
_vg = ob_character.vertex_groups.new(name='Spine4')
for _i, _w in zip([0, 2, 3, 14, 15, 17, 37, 38, 43, 55, 56, 58, 61, 62, 64, 72, 74, 77, 86, 87, 98, 99, 101], [0.01131, 0.7325, 0.5634, 0.6196, 0.5435, 0.01074, 0.5907, 0.01101, 0.6886, 0.08975, 0.1003, 0.1112, 0.2157, 0.2981, 0.2557, 0.1313, 0.09581, 0.1182, 0.6374, 0.2105, 0.01652, 0.0825, 0.05369]): _vg.add([_i], _w, 'REPLACE')
_vg = ob_character.vertex_groups.new(name='Spine6')
for _i, _w in zip([3, 4, 5, 6, 7, 9, 10, 14, 15, 16, 17, 18, 19, 23, 24, 26, 37, 38, 39, 41, 43, 44, 45, 48, 55, 56, 57, 58, 61, 62, 63, 64, 87, 88, 89, 91, 98, 99], [0.08799, 0.7948, 0.7798, 0.03263, 0.1251, 0.009562, 0.07914, 0.03705, 0.1301, 0.7832, 0.6736, 0.06679, 0.181, 0.05158, 0.005348, 0.00891, 0.1081, 0.743, 0.1498, 0.07626, 0.01398, 0.799, 0.05745, 0.005343, 0.5723, 0.6233, 0.08364, 0.6048, 0.2345, 0.2602, 0.002128, 0.2734, 0.02986, 0.7965, 0.05699, 0.004826, 0.189, 0.09418]): _vg.add([_i], _w, 'REPLACE')
_vg = ob_character.vertex_groups.new(name='Spine7.001')
for _i, _w in zip([4, 5, 6, 7, 8, 9, 10, 11, 16, 17, 18, 19, 20, 21, 22, 23, 24, 25, 26, 27, 38, 39, 40, 41, 44, 45, 46, 47, 48, 49, 56, 88, 89, 90, 91, 92, 97, 102, 103, 104, 105], [0.0575, 0.05853, 0.9332, 0.4166, 0.9741, 0.8765, 0.6491, 0.9625, 0.0872, 0.09544, 0.9103, 0.3104, 0.9808, 0.9286, 0.9629, 0.7901, 0.9439, 0.9519, 0.9325, 0.9191, 0.06734, 0.3319, 0.9362, 0.6686, 0.07577, 0.9211, 0.9832, 0.9662, 0.9371, 0.9386, 0.03, 0.05432, 0.8537, 0.9506, 0.9237, 0.9943, 0.9857, 0.949, 0.9379, 0.9612, 0.9449]): _vg.add([_i], _w, 'REPLACE')
_vg = ob_character.vertex_groups.new(name='Arm.R')
_vg = ob_character.vertex_groups.new(name='Arm.R.001')
_vg = ob_character.vertex_groups.new(name='Tail1')
for _i, _w in zip([2, 3, 14, 15, 28, 29, 30, 31, 37, 43, 50, 51, 62, 64, 66, 67, 68, 69, 70, 71, 72, 73, 74, 76, 77, 93, 100, 101], [0.115, 0.03324, 0.2327, 0.09447, 0.08685, 0.07911, 0.08295, 0.06965, 0.07344, 0.1803, 0.08044, 0.07878, 0.04127, 0.01528, 0.6068, 0.8813, 0.8659, 0.7173, 0.6727, 0.9006, 0.8021, 0.1132, 0.7415, 0.001424, 0.8103, 0.0778, 0.8043, 0.1476]): _vg.add([_i], _w, 'REPLACE')
_vg = ob_character.vertex_groups.new(name='Arm.L')
for _i, _w in zip([1, 4, 13, 16, 42, 44, 54, 55, 57, 59, 60, 61, 63, 65, 78, 79, 80, 81, 87, 98, 99], [0.4123, 0.06774, 0.1275, 0.02324, 0.1532, 0.03509, 0.8619, 0.0008182, 0.1099, 0.1943, 0.8938, 6.11e-05, 0.1217, 0.1661, 0.9912, 0.99, 0.9587, 0.9585, 0.06543, 0.1229, 0.1157]): _vg.add([_i], _w, 'REPLACE')
_vg = ob_character.vertex_groups.new(name='Arm.L.001')
for _i, _w in zip([78, 79, 80, 81], [0.4871, 0.4687, 0.4356, 0.1675]): _vg.add([_i], _w, 'REPLACE')
_vg = ob_character.vertex_groups.new(name='Leg.R')
_vg = ob_character.vertex_groups.new(name='Leg.L')
for _i, _w in zip([0, 1, 12, 13, 36, 42, 73, 76, 82, 83, 84, 85, 86, 87], [0.886, 0.08309, 0.7061, 0.04349, 0.8661, 0.05465, 0.07211, 0.07943, 1.003, 1.087, 0.9389, 0.9766, 0.1423, 0.03815]): _vg.add([_i], _w, 'REPLACE')
_vg = ob_character.vertex_groups.new(name='Back_IKTarget.R')
_vg = ob_character.vertex_groups.new(name='Back_IKPole.R')
_vg = ob_character.vertex_groups.new(name='Back_IKTarget.L')
for _i, _w in zip([0, 12, 66, 69, 70, 73, 75, 76, 84, 86, 101], [0.05486, 0.0164, 0.05282, 0.05164, 0.0623, 0.1261, 0.9805, 0.2051, 0.05992, 0.01492, 0.1103]): _vg.add([_i], _w, 'REPLACE')
_vg = ob_character.vertex_groups.new(name='Back_IKPole.L')
_vg = ob_character.vertex_groups.new(name='Spine5')
for _i, _w in zip([1, 2, 3, 5, 14, 15, 17, 37, 38, 43, 55, 56, 58, 61, 62, 64, 86, 87, 98, 99], [0.06536, 0.01912, 0.1929, 0.02304, 0.05961, 0.1702, 0.02716, 0.1592, 0.03228, 0.04476, 0.1469, 0.1237, 0.1517, 0.3731, 0.3142, 0.3471, 0.0859, 0.4428, 0.06402, 0.1662]): _vg.add([_i], _w, 'REPLACE')
_vg = ob_character.vertex_groups.new(name='Spine7')
for _i, _w in zip([5, 7, 9, 10, 17, 19, 21, 23, 27, 38, 39, 40, 41, 56, 58, 89, 90, 91, 102, 103, 104, 105], [0.05511, 0.4408, 0.08928, 0.2605, 0.138, 0.4836, 0.05088, 0.1511, 0.03461, 0.0893, 0.4977, 0.04185, 0.2445, 0.05497, 0.01201, 0.07975, 0.01632, 0.03779, 0.02269, 0.03785, 0.004473, 0.02648]): _vg.add([_i], _w, 'REPLACE')
_vg = ob_character.vertex_groups.new(name='Shoulder.R')
for _i, _w in zip([13, 57, 63], [0.01554, 0.009125, 0.1566]): _vg.add([_i], _w, 'REPLACE')
_vg = ob_character.vertex_groups.new(name='Shoulder.L')
for _i, _w in zip([1, 3, 4, 5, 13, 16, 37, 42, 44, 54, 55, 56, 57, 58, 59, 60, 61, 62, 63, 64, 65, 80, 81, 86, 87, 88, 98, 99], [0.3933, 0.05585, 0.06635, 0.01857, 0.7663, 0.08401, 0.006589, 0.7394, 0.07306, 0.109, 0.1121, 0.0139, 0.7632, 0.04226, 0.7681, 0.08047, 0.1007, 0.01334, 0.6737, 0.03681, 0.8037, 0.02962, 0.02893, 0.008613, 0.1694, 0.09077, 0.5671, 0.5089]): _vg.add([_i], _w, 'REPLACE')
_vg = ob_character.vertex_groups.new(name='Flank.R')
_vg = ob_character.vertex_groups.new(name='Leg.L.001')
for _i, _w in zip([2, 69, 70, 74, 77, 86, 100, 101], [0.04814, 0.06415, 0.01598, 0.1158, 0.01745, 0.01309, 0.05081, 0.6544]): _vg.add([_i], _w, 'REPLACE')
_vg = ob_character.vertex_groups.new(name='Head')
for _i, _w in zip([4, 5, 6, 7, 8, 9, 10, 11, 16, 17, 18, 19, 20, 21, 22, 23, 24, 25, 26, 27, 38, 39, 40, 41, 44, 45, 46, 47, 48, 49, 56, 88, 89, 90, 91, 92, 97, 102, 103, 104, 105], [0.05244, 0.05758, 0.854, 0.4119, 0.8972, 0.8714, 0.6439, 0.8343, 0.07718, 0.09467, 0.7893, 0.3084, 0.8838, 0.9266, 0.7274, 0.788, 0.5969, 0.5329, 0.4906, 0.4182, 0.06667, 0.3295, 0.934, 0.6661, 0.06768, 0.8118, 0.9087, 0.7416, 0.4847, 0.3732, 0.02926, 0.05234, 0.8381, 0.9438, 0.9031, 0.9899, 0.9814, 0.9459, 0.9335, 0.9571, 0.9397]): _vg.add([_i], _w, 'REPLACE')
_vg = ob_character.vertex_groups.new(name='Flank.L')
for _i, _w in zip([2, 12, 36, 66, 69, 70, 73, 74, 76, 77, 86, 100, 101], [0.05007, 0.2449, 0.08642, 0.1633, 0.1069, 0.1295, 0.6606, 0.1182, 0.6831, 0.01924, 0.01579, 0.06247, 0.6653]): _vg.add([_i], _w, 'REPLACE')
_vg = ob_character.vertex_groups.new(name='Tail2')
for _i, _w in zip([28, 29, 30, 31, 34, 35, 50, 51, 53, 66, 67, 68, 69, 70, 71, 73, 93, 94, 100, 106, 107, 108, 109, 110, 111, 112], [0.7586, 0.8409, 0.9071, 0.9228, 0.1533, 0.03481, 0.8126, 0.9144, 0.06988, 0.1407, 0.07964, 0.1106, 0.1029, 0.1091, 0.0746, 0.001167, 0.8941, 0.06314, 0.09909, 0.2685, 0.8748, 0.9346, 0.04736, 0.1274, 0.9263, 0.7051]): _vg.add([_i], _w, 'REPLACE')
_vg = ob_character.vertex_groups.new(name='Tail3')
for _i, _w in zip([28, 29, 32, 33, 34, 35, 50, 52, 53, 94, 95, 96, 106, 107, 108, 109, 110, 111, 112], [0.1253, 0.06309, 1.005, 0.9996, 0.8446, 0.9572, 0.08445, 1.014, 0.9293, 0.9355, 0.9941, 0.9788, 0.7238, 0.1137, 0.05963, 0.947, 0.8671, 0.06532, 0.285]): _vg.add([_i], _w, 'REPLACE')
_vg = ob_character.vertex_groups.new(name='Head.001')
for _i, _w in zip([6, 8, 11, 18, 20, 22, 24, 25, 26, 27, 45, 46, 47, 48, 49], [0.08206, 0.07988, 0.1328, 0.1256, 0.1013, 0.2463, 0.3588, 0.434, 0.4596, 0.5244, 0.1135, 0.07777, 0.2348, 0.4706, 0.5923]): _vg.add([_i], _w, 'REPLACE')
_m = ob_character.modifiers.new('Mirror', 'MIRROR')
_m.use_axis = (False, True, False)
_m.use_clip = True
_m.merge_threshold = 0.003
_m = ob_character.modifiers.new('Armature', 'ARMATURE')
_m.object = ob_armature
ob_armature.location = (0.0, 0.0, 0.0)
ob_armature.show_in_front = True
ob_mask.parent = ob_armature
ob_mask.location = (0.0, 3.19, 8.971)
ob_mask.rotation_euler = (0.2966, -0.001151, -0.03881)
_vg = ob_mask.vertex_groups.new(name='Spine4')
_vg = ob_mask.vertex_groups.new(name='Spine5')
_vg = ob_mask.vertex_groups.new(name='Spine6')
_vg = ob_mask.vertex_groups.new(name='Spine7')
_vg = ob_mask.vertex_groups.new(name='Head')
_vg = ob_mask.vertex_groups.new(name='Head.001')
_vg.add([0, 1, 2, 3, 4, 5, 6, 7, 8, 9, 10, 11, 12, 13, 14, 15, 16, 17, 18, 19, 20, 21, 22, 23, 24, 25, 26, 27, 28, 29, 30, 31, 32, 33, 34, 35, 36, 37, 38, 39, 40, 41, 42, 43, 44, 45, 46, 47, 48, 49, 50, 51, 52, 53, 54, 55, 56, 57, 58, 59, 60, 61, 62, 63, 64, 65, 66, 67, 68, 69, 70, 71], 1.0, 'REPLACE')
_vg = ob_mask.vertex_groups.new(name='Shoulder.R')
_vg = ob_mask.vertex_groups.new(name='Arm.R')
_vg = ob_mask.vertex_groups.new(name='Shoulder.L')
_vg = ob_mask.vertex_groups.new(name='Arm.L')
_vg = ob_mask.vertex_groups.new(name='Tail1')
_vg = ob_mask.vertex_groups.new(name='Tail2')
_vg = ob_mask.vertex_groups.new(name='Tail3')
_vg = ob_mask.vertex_groups.new(name='Flank.R')
_vg = ob_mask.vertex_groups.new(name='Leg.R')
_vg = ob_mask.vertex_groups.new(name='Flank.L')
_vg = ob_mask.vertex_groups.new(name='Leg.L')
_vg = ob_mask.vertex_groups.new(name='Back_IKTarget.R')
_vg = ob_mask.vertex_groups.new(name='Back_IKPole.R')
_vg = ob_mask.vertex_groups.new(name='Back_IKPole.L')
_vg = ob_mask.vertex_groups.new(name='Back_IKTarget.L')
_m = ob_mask.modifiers.new('Armature', 'ARMATURE')
_m.object = ob_armature
ob_light_001.location = (4.076, 1.005, 5.904)
ob_light_001.rotation_euler = (0.6503, 0.05522, 1.866)
ob_light_001.lock_rotations_4d = False
ob_light_001.empty_display_type = 'ARROWS'
ob_light_001.color = (0.0, 0.0, 0.0, 0.0)
ob_light_001.lineart.crease_threshold = 0.0
ob_camera_001.location = (7.359, -6.926, 4.958)
ob_camera_001.rotation_euler = (1.109, 0.0, 0.8149)
ob_camera_001.lock_rotations_4d = False
ob_camera_001.empty_display_type = 'ARROWS'
ob_camera_001.color = (0.0, 0.0, 0.0, 0.0)
ob_camera_001.display_type = 'WIRE'
ob_camera_001.lineart.crease_threshold = 0.0

# ---- collection membership
col_collection.objects.link(ob_light)
col_collection.objects.link(ob_camera)
col_collection.objects.link(ob_character)
col_collection.objects.link(ob_armature)
col_collection.objects.link(ob_mask)
col_collection.objects.link(ob_light_001)
col_collection.objects.link(ob_camera_001)

# ---- scene / render settings (as saved in the file)
scene.camera = ob_camera
scene.frame_start = 1; scene.frame_end = 24; scene.frame_set(2)
scene.render.engine = 'BLENDER_EEVEE_NEXT'
scene.render.bake_bias = 0.0
scene.render.bake_samples = 0
scene.cycles.sampling_pattern = 'TABULATED_SOBOL'
scene.eevee.use_volume_custom_range = False
bpy.context.view_layer.update()
